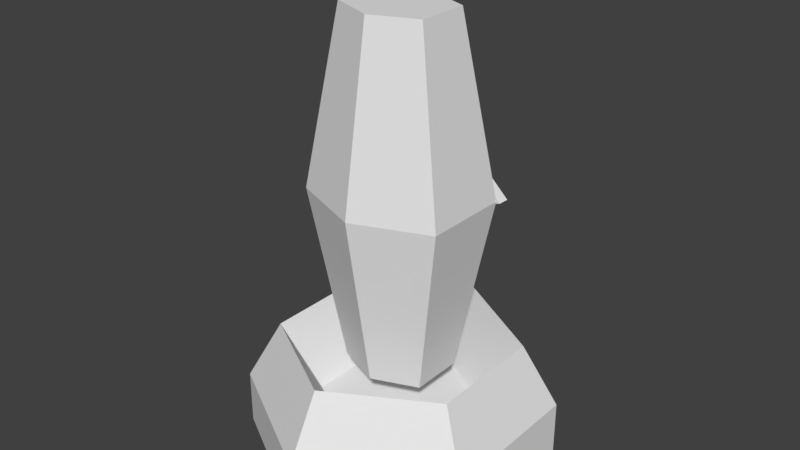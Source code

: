 # Source: TurretBot.blend  (saved by Blender 2.79.0; exported with 4.5.12 LTS)
import bpy
from mathutils import Matrix  # noqa: F401  (used for matrix-valued properties, if any)

bpy.ops.wm.read_factory_settings(use_empty=True)
scene = bpy.context.scene
scene.name = 'Scene'

# ---- collections
col_collection_1 = bpy.data.collections.new('Collection 1'); scene.collection.children.link(col_collection_1)

# ---- materials (node trees are filled in below, after node groups)
mat_material = bpy.data.materials.new('Material')
mat_material.alpha_threshold = 0.0
mat_material.use_transparent_shadow = False
mat_material.roughness = 0.5

# ---- material node trees

# ---- world
world_world = bpy.data.worlds.new('World'); scene.world = world_world
world_world.color = (0.05088, 0.05088, 0.05088)
world_world.use_sun_shadow = False
world_world.sun_shadow_jitter_overblur = 0.0
world_world.cycles.sampling_method = 'MANUAL'

# ---- meshes
me_cylinder = bpy.data.meshes.new('Cylinder')
me_cylinder.from_pydata([(1.49e-08, -1.881e-07, -2.0), (0.5774, -9.404e-08, -1.0), (0.5774, 9.404e-08, 1.0), (-4.47e-08, 1.881e-07, 2.0), (-0.5774, 9.404e-08, 1.0), (-0.5774, -9.404e-08, -1.0), (0.0, 0.2099, 1.035), (0.2987, 0.2099, 0.5173), (0.2987, 0.2099, -0.5173), (2.98e-08, 0.2099, -1.035), (-0.2987, 0.2099, -0.5173), (-0.2987, 0.2099, 0.5173), (4.47e-08, 0.3992, -0.5773), (4.47e-08, 1.931, -0.5773), (0.1974, 0.3992, -0.3419), (0.1974, 1.931, -0.3419), (0.1974, 0.3992, 0.3419), (0.1974, 1.931, 0.3419), (2.98e-08, 0.3992, 0.5773), (2.98e-08, 1.931, 0.5773), (-0.1974, 0.3992, 0.3419), (-0.1974, 1.931, 0.3419), (-0.1974, 0.3992, -0.3419), (-0.1974, 1.931, -0.3419), (2.98e-08, 1.165, -0.9553), (0.3266, 1.165, -0.5657), (0.3266, 1.165, 0.5657), (0.0, 1.165, 0.9553), (-0.3266, 1.165, 0.5657), (-0.3266, 1.165, -0.5657), (1.49e-08, 0.2407, -2.0), (0.5774, 0.2407, -1.0), (0.5774, 0.2407, 1.0), (-4.47e-08, 0.2407, 2.0), (-0.5774, 0.2407, 1.0), (-0.5774, 0.2407, -1.0), (-0.4455, 0.5162, 0.7716), (-2.98e-08, 0.5162, 1.543), (0.4455, 0.5162, 0.7716), (0.4455, 0.5162, -0.7716), (1.49e-08, 0.5162, -1.543), (-0.4455, 0.5162, -0.7716), (0.0, 0.2099, 1.035), (0.2987, 0.2099, 0.5173), (0.2987, 0.2099, -0.5173), (2.98e-08, 0.2099, -1.035), (-0.2987, 0.2099, -0.5173), (-0.2987, 0.2099, 0.5173), (-0.4455, 0.5162, 0.7716), (-2.98e-08, 0.5162, 1.543), (0.4455, 0.5162, 0.7716), (0.4455, 0.5162, -0.7716), (1.49e-08, 0.5162, -1.543), (-0.4455, 0.5162, -0.7716), (0.3463, 1.164, -0.5488), (0.3485, 1.164, -0.6928), (0.03513, 1.032, -0.8536), (0.05882, 1.022, -0.9675), (0.04478, 1.313, -1.028), (0.08138, 1.324, -0.9261), (0.0787, 1.324, -0.7945), (0.04254, 1.313, -0.8373), (0.1923, 1.156, -0.9247), (0.1773, 1.154, -0.7342), (0.05469, 1.19, -1.041), (0.05023, 1.19, -0.8509), (0.08747, 1.151, -0.8234), (0.09444, 1.147, -1.006), (0.0, 1.125, -0.9102), (0.0, 1.115, -1.085), (-0.3463, 1.164, -0.5488), (-0.3485, 1.164, -0.6928), (0.0, 1.035, -0.8869), (-0.03513, 1.032, -0.8536), (-0.05882, 1.022, -0.9675), (1.49e-08, 1.026, -1.061), (-4.47e-08, 1.282, -1.126), (-1.49e-08, 1.282, -0.8968), (-0.04478, 1.313, -1.028), (-0.08138, 1.324, -0.9261), (-0.0787, 1.324, -0.7945), (-0.04254, 1.313, -0.8373), (1.49e-08, 1.185, -1.087), (0.0, 1.185, -0.8968), (-0.1923, 1.156, -0.9247), (-0.1773, 1.154, -0.7342), (-0.05469, 1.19, -1.041), (-0.05023, 1.19, -0.8509), (-0.08747, 1.151, -0.8234), (-0.09444, 1.147, -1.006)], [], [(5, 4, 34, 35), (1, 0, 30, 31), (4, 3, 33, 34), (0, 1, 2, 3, 4, 5), (6, 7, 8, 9, 10, 11), (24, 13, 15, 25), (25, 15, 17, 26), (26, 17, 19, 27), (27, 19, 21, 28), (15, 13, 23, 21, 19, 17), (28, 21, 23, 29), (29, 23, 13, 24), (12, 14, 16, 18, 20, 22), (22, 29, 24, 12), (20, 28, 29, 22), (18, 27, 28, 20), (16, 26, 27, 18), (14, 25, 26, 16), (12, 24, 25, 14), (34, 36, 41, 35), (35, 41, 40, 30), (31, 39, 38, 32), (32, 38, 37, 33), (30, 40, 39, 31), (33, 37, 36, 34), (2, 1, 31, 32), (0, 5, 35, 30), (3, 2, 32, 33), (43, 50, 51, 44), (53, 48, 47, 46), (43, 42, 49, 50), (44, 51, 52, 45), (53, 46, 45, 52), (49, 42, 47, 48), (54, 63, 66, 68, 72, 56), (67, 69, 68, 66), (57, 75, 69, 67, 62, 55), (57, 55, 54, 56), (77, 54, 60, 61), (54, 55, 59, 60), (55, 62, 64, 82, 76), (55, 76, 58, 59), (61, 58, 76, 77), (65, 83, 82, 64), (60, 59, 58, 61), (55, 62, 63, 54), (57, 56, 72, 75), (63, 65, 64, 62), (77, 83, 65, 63, 54), (62, 67, 66, 63), (70, 73, 72, 68, 88, 85), (89, 88, 68, 69), (72, 75, 69, 68), (74, 71, 84, 89, 69, 75), (74, 73, 70, 71), (77, 81, 80, 70), (70, 80, 79, 71), (71, 76, 82, 86, 84), (71, 79, 78, 76), (81, 77, 76, 78), (77, 83, 82, 76), (87, 86, 82, 83), (80, 81, 78, 79), (71, 70, 85, 84), (74, 75, 72, 73), (85, 84, 86, 87), (77, 70, 85, 87, 83), (84, 85, 88, 89)])
_uv = me_cylinder.uv_layers.new(name='UVMap')
_uv.uv.foreach_set('vector', [0.4856, 0.1926, 0.7386, 0.1926, 0.7386, 0.284, 0.4856, 0.284, 0.7386, 0.1926, 0.9916, 0.1926, 0.9916, 0.284, 0.7386, 0.284, 0.7386, 0.1926, 0.9916, 0.1926, 0.9916, 0.284, 0.7386, 0.284, 0.0, 0.0, 0.0, 0.0, 0.0, 0.0, 0.0, 0.0, 0.0, 0.0, 0.0, 0.0, 0.1178, 0.574, 0.2068, 0.6254, 0.2068, 0.7281, 0.1178, 0.7795, 0.02879, 0.7281, 0.02879, 0.6254, 0.7317, 0.7309, 0.7317, 0.9867, 0.606, 0.9867, 0.606, 0.7309, 0.606, 0.7309, 0.606, 0.9867, 0.4802, 0.9867, 0.4802, 0.7309, 0.4802, 0.7309, 0.4802, 0.9867, 0.3544, 0.9867, 0.3544, 0.7309, 0.3544, 0.7309, 0.3544, 0.9867, 0.2286, 0.9867, 0.2286, 0.7309, 0.1959, 0.9375, 0.1135, 0.9703, 0.03109, 0.9375, 0.03109, 0.8424, 0.1135, 0.8096, 0.1959, 0.8424, 0.9833, 0.7309, 0.9833, 0.9867, 0.8575, 0.9867, 0.8575, 0.7309, 0.8575, 0.7309, 0.8575, 0.9867, 0.7317, 0.9867, 0.7317, 0.7309, 0.1135, 0.9703, 0.1959, 0.9375, 0.1959, 0.8424, 0.1135, 0.8096, 0.03109, 0.8424, 0.03109, 0.9375, 0.8575, 0.4751, 0.8575, 0.7309, 0.7317, 0.7309, 0.7317, 0.4751, 0.9833, 0.4751, 0.9833, 0.7309, 0.8575, 0.7309, 0.8575, 0.4751, 0.3544, 0.4751, 0.3544, 0.7309, 0.2286, 0.7309, 0.2286, 0.4751, 0.4802, 0.4751, 0.4802, 0.7309, 0.3544, 0.7309, 0.3544, 0.4751, 0.606, 0.4751, 0.606, 0.7309, 0.4802, 0.7309, 0.4802, 0.4751, 0.7317, 0.4751, 0.7317, 0.7309, 0.606, 0.7309, 0.606, 0.4751, 0.7386, 0.284, 0.7386, 0.4373, 0.4856, 0.4373, 0.4856, 0.284, 0.4856, 0.284, 0.4856, 0.4373, 0.2326, 0.4373, 0.2326, 0.284, 0.7386, 0.284, 0.7386, 0.4373, 0.4856, 0.4373, 0.4856, 0.284, 0.4856, 0.284, 0.4856, 0.4373, 0.2326, 0.4373, 0.2326, 0.284, 0.9916, 0.284, 0.9916, 0.4373, 0.7386, 0.4373, 0.7386, 0.284, 0.9916, 0.284, 0.9916, 0.4373, 0.7386, 0.4373, 0.7386, 0.284, 0.4856, 0.1926, 0.7386, 0.1926, 0.7386, 0.284, 0.4856, 0.284, 0.2326, 0.1926, 0.4856, 0.1926, 0.4856, 0.284, 0.2326, 0.284, 0.2326, 0.1926, 0.4856, 0.1926, 0.4856, 0.284, 0.2326, 0.284, 0.4223, 0.04734, 0.4223, 0.1578, 0.2822, 0.1578, 0.2822, 0.04734, 0.8429, 0.1578, 0.7027, 0.1578, 0.7027, 0.04734, 0.8429, 0.04734, 0.4223, 0.04734, 0.5625, 0.04734, 0.5625, 0.1578, 0.4223, 0.1578, 0.2822, 0.04734, 0.2822, 0.1578, 0.142, 0.1578, 0.142, 0.04734, 0.8429, 0.1578, 0.8429, 0.04734, 0.9831, 0.04734, 0.9831, 0.1578, 0.5625, 0.1578, 0.5625, 0.04734, 0.7027, 0.04734, 0.7027, 0.1578, 0.09766, 0.5746, 0.09339, 0.507, 0.09217, 0.471, 0.08186, 0.436, 0.04592, 0.436, 0.0445, 0.45, 0.202, 0.4934, 0.2114, 0.5271, 0.1906, 0.5271, 0.1803, 0.4958, 0.04058, 0.4542, 0.042, 0.4308, 0.07777, 0.4308, 0.09032, 0.4684, 0.09388, 0.5074, 0.09736, 0.5697, 0.112, 0.1291, 0.07885, 0.02425, 0.06148, 0.02506, 0.09826, 0.1377, 0.1447, 0.436, 0.09766, 0.5746, 0.1614, 0.4675, 0.1573, 0.453, 0.01976, 0.02159, 0.03535, 0.02086, 0.06064, 0.1077, 0.04638, 0.1086, 0.09736, 0.5697, 0.09388, 0.5074, 0.1076, 0.4526, 0.1054, 0.4308, 0.1442, 0.4308, 0.09736, 0.5697, 0.1442, 0.4308, 0.1568, 0.4486, 0.1608, 0.4632, 0.05102, 0.1203, 0.07163, 0.1196, 0.08235, 0.1342, 0.05746, 0.1342, 0.02957, 0.5479, 0.0241, 0.5299, 0.001422, 0.5299, 0.006885, 0.5495, 0.04638, 0.1086, 0.06064, 0.1077, 0.07163, 0.1196, 0.05102, 0.1203, 0.09766, 0.5755, 0.09416, 0.513, 0.09339, 0.507, 0.09766, 0.5746, 0.112, 0.1291, 0.09826, 0.1377, 0.1023, 0.1504, 0.1233, 0.1504, 0.04347, 0.5933, 0.02957, 0.5479, 0.006885, 0.5495, 0.02077, 0.5987, 0.1447, 0.436, 0.1058, 0.436, 0.1078, 0.4561, 0.09339, 0.507, 0.09766, 0.5746, 0.1924, 0.4584, 0.202, 0.4934, 0.1803, 0.4958, 0.1697, 0.4637, 0.09766, 0.2973, 0.0445, 0.4219, 0.04592, 0.436, 0.08186, 0.436, 0.09217, 0.4009, 0.09339, 0.365, 0.202, 0.5609, 0.1803, 0.5584, 0.1906, 0.5271, 0.2114, 0.5271, 0.04592, 0.436, 0.04204, 0.436, 0.07798, 0.436, 0.08186, 0.436, 0.04058, 0.4073, 0.09736, 0.2918, 0.09388, 0.3541, 0.09032, 0.3931, 0.07777, 0.4308, 0.042, 0.4308, 0.112, 0.1717, 0.09826, 0.1631, 0.06148, 0.2757, 0.07885, 0.2765, 0.1447, 0.436, 0.1573, 0.4189, 0.1614, 0.4045, 0.09766, 0.2973, 0.01976, 0.2467, 0.04638, 0.1597, 0.06064, 0.1606, 0.03535, 0.2475, 0.09736, 0.2918, 0.1442, 0.4308, 0.1054, 0.4308, 0.1076, 0.409, 0.09388, 0.3541, 0.09736, 0.2918, 0.1608, 0.3983, 0.1568, 0.4129, 0.1442, 0.4308, 0.05102, 0.148, 0.05746, 0.1342, 0.08235, 0.1342, 0.07163, 0.1487, 0.1447, 0.436, 0.1058, 0.436, 0.1058, 0.436, 0.1447, 0.436, 0.02957, 0.512, 0.006885, 0.5104, 0.001422, 0.5299, 0.0241, 0.5299, 0.04638, 0.1597, 0.05102, 0.148, 0.07163, 0.1487, 0.06064, 0.1606, 0.09766, 0.2964, 0.09766, 0.2973, 0.09339, 0.365, 0.09416, 0.359, 0.112, 0.1717, 0.1233, 0.1504, 0.1023, 0.1504, 0.09826, 0.1631, 0.04347, 0.4665, 0.02077, 0.4612, 0.006885, 0.5104, 0.02957, 0.512, 0.1447, 0.436, 0.09766, 0.2973, 0.09339, 0.365, 0.1078, 0.4159, 0.1058, 0.436, 0.1924, 0.5959, 0.1697, 0.5905, 0.1803, 0.5584, 0.202, 0.5609])
me_cylinder.materials.append(mat_material)
me_cylinder.use_remesh_preserve_volume = False
me_cylinder.use_remesh_preserve_attributes = False
me_cylinder.use_mirror_vertex_groups = False
me_cylinder.update()
arm_armature = bpy.data.armatures.new('Armature')  # bones are not reproduced

# ---- objects
ob_armature = bpy.data.objects.new('Armature', arm_armature)
ob_turret = bpy.data.objects.new('Turret', me_cylinder)

# ---- transforms, parenting, visibility, modifiers, constraints
ob_armature.location = (0.0, 1.421e-14, -2.384e-07)
ob_armature.rotation_euler = (1.571, -0.0, 0.0)
ob_armature.scale = (2.25, 2.25, 2.25)
ob_armature.lineart.crease_threshold = 0.0
ob_turret.parent = ob_armature
ob_turret.matrix_parent_inverse = Matrix(((0.4444, 0.0, 0.0, 0.0), (0.0, -1.943e-08, 0.4444, 1.06e-07), (0.0, -0.4444, -1.943e-08, 1.684e-15), (0.0, 0.0, 0.0, 1.0)))
ob_turret.location = (0.0, 0.0, 0.0)
ob_turret.rotation_euler = (1.571, -0.0, 0.0)
ob_turret.scale = (3.375, 3.375, 1.125)
ob_turret.lineart.crease_threshold = 0.0
_vg = ob_turret.vertex_groups.new(name='BodyBone')
_vg.add([12, 13, 14, 15, 16, 17, 18, 19, 20, 21, 22, 23, 24, 25, 26, 27, 28, 29], 1.0, 'REPLACE')
_vg = ob_turret.vertex_groups.new(name='LipParent')
_vg.add([62, 63, 65, 67, 84, 85, 87, 89], 1.0, 'REPLACE')
_vg = ob_turret.vertex_groups.new(name='TopLip.L')
for _i, _w in zip([58, 59, 60, 61, 64, 76, 77, 82, 83], [1.0, 1.0, 1.0, 1.0, 1.0, 0.5, 0.5, 0.5, 0.5]): _vg.add([_i], _w, 'REPLACE')
_vg = ob_turret.vertex_groups.new(name='Bottom.Lip.L')
for _i, _w in zip([54, 55, 56, 57, 66, 68, 69, 72, 75], [0.5, 0.5, 1.0, 1.0, 0.5, 0.5, 0.5, 0.5, 0.5]): _vg.add([_i], _w, 'REPLACE')
_vg = ob_turret.vertex_groups.new(name='TopLip.R')
for _i, _w in zip([76, 77, 78, 79, 80, 81, 82, 83, 86], [0.5, 0.5, 1.0, 1.0, 1.0, 1.0, 0.5, 0.5, 1.0]): _vg.add([_i], _w, 'REPLACE')
_vg = ob_turret.vertex_groups.new(name='Bottom.Lip.R')
for _i, _w in zip([68, 69, 70, 71, 72, 73, 74, 75, 88], [0.5, 0.5, 0.5, 0.5, 0.5, 1.0, 1.0, 0.5, 0.5]): _vg.add([_i], _w, 'REPLACE')
_vg = ob_turret.vertex_groups.new(name='Root')
_vg.add([0, 1, 2, 3, 4, 5, 6, 7, 8, 9, 10, 11, 30, 31, 32, 33, 34, 35, 36, 37, 38, 39, 40, 41, 42, 43, 44, 45, 46, 47, 48, 49, 50, 51, 52, 53], 1.0, 'REPLACE')
_m = ob_turret.modifiers.new('Armature', 'ARMATURE')
_m.object = ob_armature

# ---- collection membership
col_collection_1.objects.link(ob_armature)
col_collection_1.objects.link(ob_turret)

# ---- scene / render settings (as saved in the file)
scene.frame_start = 0; scene.frame_end = 45; scene.frame_set(11)
scene.render.engine = 'BLENDER_EEVEE_NEXT'
scene.render.resolution_percentage = 50
scene.render.dither_intensity = 0.0
scene.cycles.use_denoising = False
scene.cycles.samples = 128
scene.cycles.sampling_pattern = 'TABULATED_SOBOL'
scene.cycles.use_adaptive_sampling = False
scene.cycles.use_light_tree = False
scene.cycles.blur_glossy = 0.0
scene.cycles.sample_clamp_indirect = 0.0
scene.view_settings.view_transform = 'Standard'
bpy.context.view_layer.update()

# ---- added for rendering (the .blend has no active camera and no usable light): camera, sun
cam_auto = bpy.data.cameras.new('AutoCamera')
cam_auto.lens = 50.0
cam_auto.sensor_width = 36.0
cam_auto.clip_end = 1000.0
ob_auto_camera = bpy.data.objects.new('AutoCamera', cam_auto)
scene.collection.objects.link(ob_auto_camera)
ob_auto_camera.location = (8.47174, -10.1661, 10.256)
ob_auto_camera.rotation_euler = (1.09748, -7.21219e-08, 0.694738)
scene.camera = ob_auto_camera
light_auto_sun = bpy.data.lights.new('AutoSun', 'SUN')
light_auto_sun.energy = 3.0
light_auto_sun.angle = 0.0523599
ob_auto_sun = bpy.data.objects.new('AutoSun', light_auto_sun)
scene.collection.objects.link(ob_auto_sun)
ob_auto_sun.rotation_euler = (0.872665, 0.174533, 0.523599)
bpy.context.view_layer.update()
